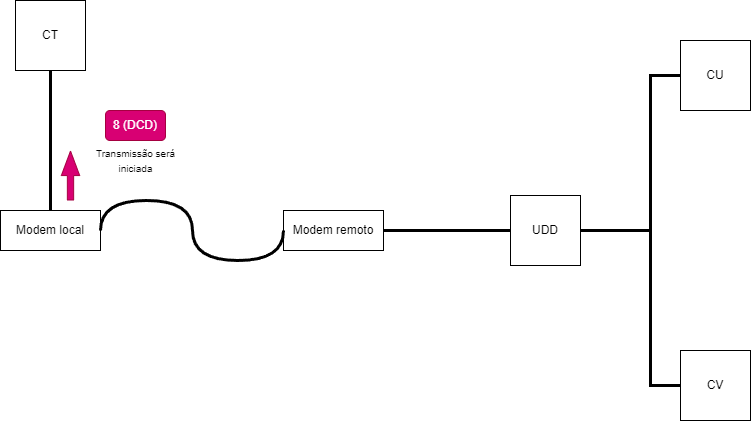

The diagram above was exported from draw.io. Its source (the exported page's mxGraphModel, read from the mxfile embedded in the PNG):
<mxGraphModel dx="546" dy="516" grid="1" gridSize="10" guides="1" tooltips="1" connect="1" arrows="1" fold="1" page="1" pageScale="1" pageWidth="827" pageHeight="1169" math="0" shadow="0">
  <root>
    <mxCell id="0" />
    <mxCell id="1" parent="0" />
    <mxCell id="N0B7f1GQi4oO9jO1ZdyZ-1" value="CT" style="whiteSpace=wrap;html=1;aspect=fixed;" vertex="1" parent="1">
      <mxGeometry x="45" y="130" width="70" height="70" as="geometry" />
    </mxCell>
    <mxCell id="N0B7f1GQi4oO9jO1ZdyZ-4" value="UDD" style="whiteSpace=wrap;html=1;aspect=fixed;" vertex="1" parent="1">
      <mxGeometry x="540" y="325" width="70" height="70" as="geometry" />
    </mxCell>
    <mxCell id="N0B7f1GQi4oO9jO1ZdyZ-5" value="CU" style="whiteSpace=wrap;html=1;aspect=fixed;" vertex="1" parent="1">
      <mxGeometry x="710" y="170" width="70" height="70" as="geometry" />
    </mxCell>
    <mxCell id="N0B7f1GQi4oO9jO1ZdyZ-6" value="CV" style="whiteSpace=wrap;html=1;aspect=fixed;" vertex="1" parent="1">
      <mxGeometry x="710" y="480" width="70" height="70" as="geometry" />
    </mxCell>
    <mxCell id="N0B7f1GQi4oO9jO1ZdyZ-7" value="" style="endArrow=none;html=1;rounded=0;exitX=0.5;exitY=1;exitDx=0;exitDy=0;entryX=0.5;entryY=0;entryDx=0;entryDy=0;strokeWidth=3;" edge="1" parent="1" source="N0B7f1GQi4oO9jO1ZdyZ-1" target="N0B7f1GQi4oO9jO1ZdyZ-12">
      <mxGeometry width="50" height="50" relative="1" as="geometry">
        <mxPoint x="380" y="410" as="sourcePoint" />
        <mxPoint x="170" y="355" as="targetPoint" />
      </mxGeometry>
    </mxCell>
    <mxCell id="N0B7f1GQi4oO9jO1ZdyZ-9" value="" style="endArrow=none;html=1;rounded=0;exitX=0;exitY=0.5;exitDx=0;exitDy=0;entryX=1;entryY=0.5;entryDx=0;entryDy=0;strokeWidth=3;" edge="1" parent="1" source="N0B7f1GQi4oO9jO1ZdyZ-4" target="N0B7f1GQi4oO9jO1ZdyZ-13">
      <mxGeometry width="50" height="50" relative="1" as="geometry">
        <mxPoint x="384" y="370" as="sourcePoint" />
        <mxPoint x="410" y="355" as="targetPoint" />
      </mxGeometry>
    </mxCell>
    <mxCell id="N0B7f1GQi4oO9jO1ZdyZ-10" value="" style="endArrow=none;html=1;rounded=0;exitX=0;exitY=0.5;exitDx=0;exitDy=0;entryX=1;entryY=0.5;entryDx=0;entryDy=0;strokeWidth=3;" edge="1" parent="1" source="N0B7f1GQi4oO9jO1ZdyZ-5" target="N0B7f1GQi4oO9jO1ZdyZ-4">
      <mxGeometry width="50" height="50" relative="1" as="geometry">
        <mxPoint x="550" y="370" as="sourcePoint" />
        <mxPoint x="464" y="370" as="targetPoint" />
        <Array as="points">
          <mxPoint x="680" y="205" />
          <mxPoint x="680" y="360" />
        </Array>
      </mxGeometry>
    </mxCell>
    <mxCell id="N0B7f1GQi4oO9jO1ZdyZ-11" value="" style="endArrow=none;html=1;rounded=0;exitX=0;exitY=0.5;exitDx=0;exitDy=0;entryX=1;entryY=0.5;entryDx=0;entryDy=0;strokeWidth=3;" edge="1" parent="1" source="N0B7f1GQi4oO9jO1ZdyZ-6" target="N0B7f1GQi4oO9jO1ZdyZ-4">
      <mxGeometry width="50" height="50" relative="1" as="geometry">
        <mxPoint x="560" y="380" as="sourcePoint" />
        <mxPoint x="474" y="380" as="targetPoint" />
        <Array as="points">
          <mxPoint x="680" y="515" />
          <mxPoint x="680" y="360" />
        </Array>
      </mxGeometry>
    </mxCell>
    <mxCell id="N0B7f1GQi4oO9jO1ZdyZ-12" value="Modem local&lt;br&gt;" style="rounded=0;whiteSpace=wrap;html=1;" vertex="1" parent="1">
      <mxGeometry x="30" y="340" width="100" height="40" as="geometry" />
    </mxCell>
    <mxCell id="N0B7f1GQi4oO9jO1ZdyZ-13" value="Modem remoto&lt;br&gt;" style="rounded=0;whiteSpace=wrap;html=1;" vertex="1" parent="1">
      <mxGeometry x="313" y="340" width="100" height="40" as="geometry" />
    </mxCell>
    <mxCell id="N0B7f1GQi4oO9jO1ZdyZ-15" value="" style="shape=flexArrow;endArrow=classic;html=1;rounded=0;width=6.290322580645161;endSize=7.8596774193548375;endWidth=11.082206035379812;fillColor=#d80073;strokeColor=#A50040;" edge="1" parent="1">
      <mxGeometry width="50" height="50" relative="1" as="geometry">
        <mxPoint x="100" y="330" as="sourcePoint" />
        <mxPoint x="100" y="280" as="targetPoint" />
      </mxGeometry>
    </mxCell>
    <mxCell id="N0B7f1GQi4oO9jO1ZdyZ-16" value="8 (DCD)" style="rounded=1;whiteSpace=wrap;html=1;fillColor=#d80073;fontColor=#ffffff;strokeColor=#A50040;" vertex="1" parent="1">
      <mxGeometry x="135" y="240" width="60" height="30" as="geometry" />
    </mxCell>
    <mxCell id="N0B7f1GQi4oO9jO1ZdyZ-17" value="&lt;font style=&quot;font-size: 10px;&quot;&gt;Transmissão será &lt;br&gt;iniciada&lt;br&gt;&lt;/font&gt;" style="text;html=1;align=center;verticalAlign=middle;resizable=0;points=[];autosize=1;strokeColor=none;fillColor=none;" vertex="1" parent="1">
      <mxGeometry x="115" y="270" width="100" height="40" as="geometry" />
    </mxCell>
    <mxCell id="N0B7f1GQi4oO9jO1ZdyZ-22" value="" style="endArrow=none;html=1;rounded=0;exitX=0;exitY=0.5;exitDx=0;exitDy=0;entryX=1;entryY=0.5;entryDx=0;entryDy=0;strokeWidth=3;edgeStyle=orthogonalEdgeStyle;curved=1;" edge="1" parent="1" source="N0B7f1GQi4oO9jO1ZdyZ-13" target="N0B7f1GQi4oO9jO1ZdyZ-12">
      <mxGeometry width="50" height="50" relative="1" as="geometry">
        <mxPoint x="90" y="210" as="sourcePoint" />
        <mxPoint x="90" y="350" as="targetPoint" />
        <Array as="points">
          <mxPoint x="313" y="390" />
          <mxPoint x="222" y="390" />
          <mxPoint x="222" y="330" />
          <mxPoint x="130" y="330" />
        </Array>
      </mxGeometry>
    </mxCell>
  </root>
</mxGraphModel>